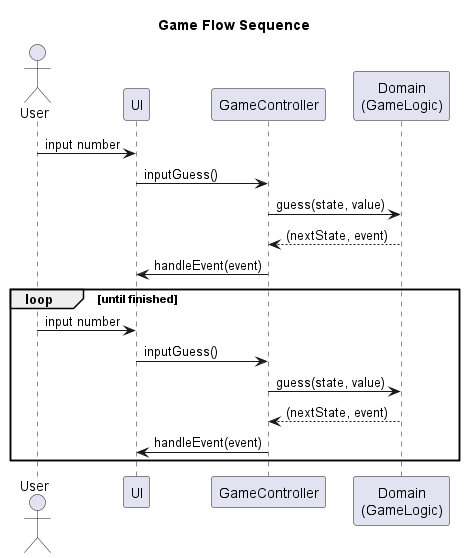

The diagram above was rendered by PlantUML. Its source (embedded in the PNG):
@startuml
title Game Flow Sequence

actor User
participant UI
participant GameController
participant "Domain\n(GameLogic)" as Domain

User -> UI : input number
UI -> GameController : inputGuess()
GameController -> Domain : guess(state, value)
Domain --> GameController : (nextState, event)
GameController -> UI : handleEvent(event)

loop until finished
  User -> UI : input number
  UI -> GameController : inputGuess()
  GameController -> Domain : guess(state, value)
  Domain --> GameController : (nextState, event)
  GameController -> UI : handleEvent(event)
end

@enduml